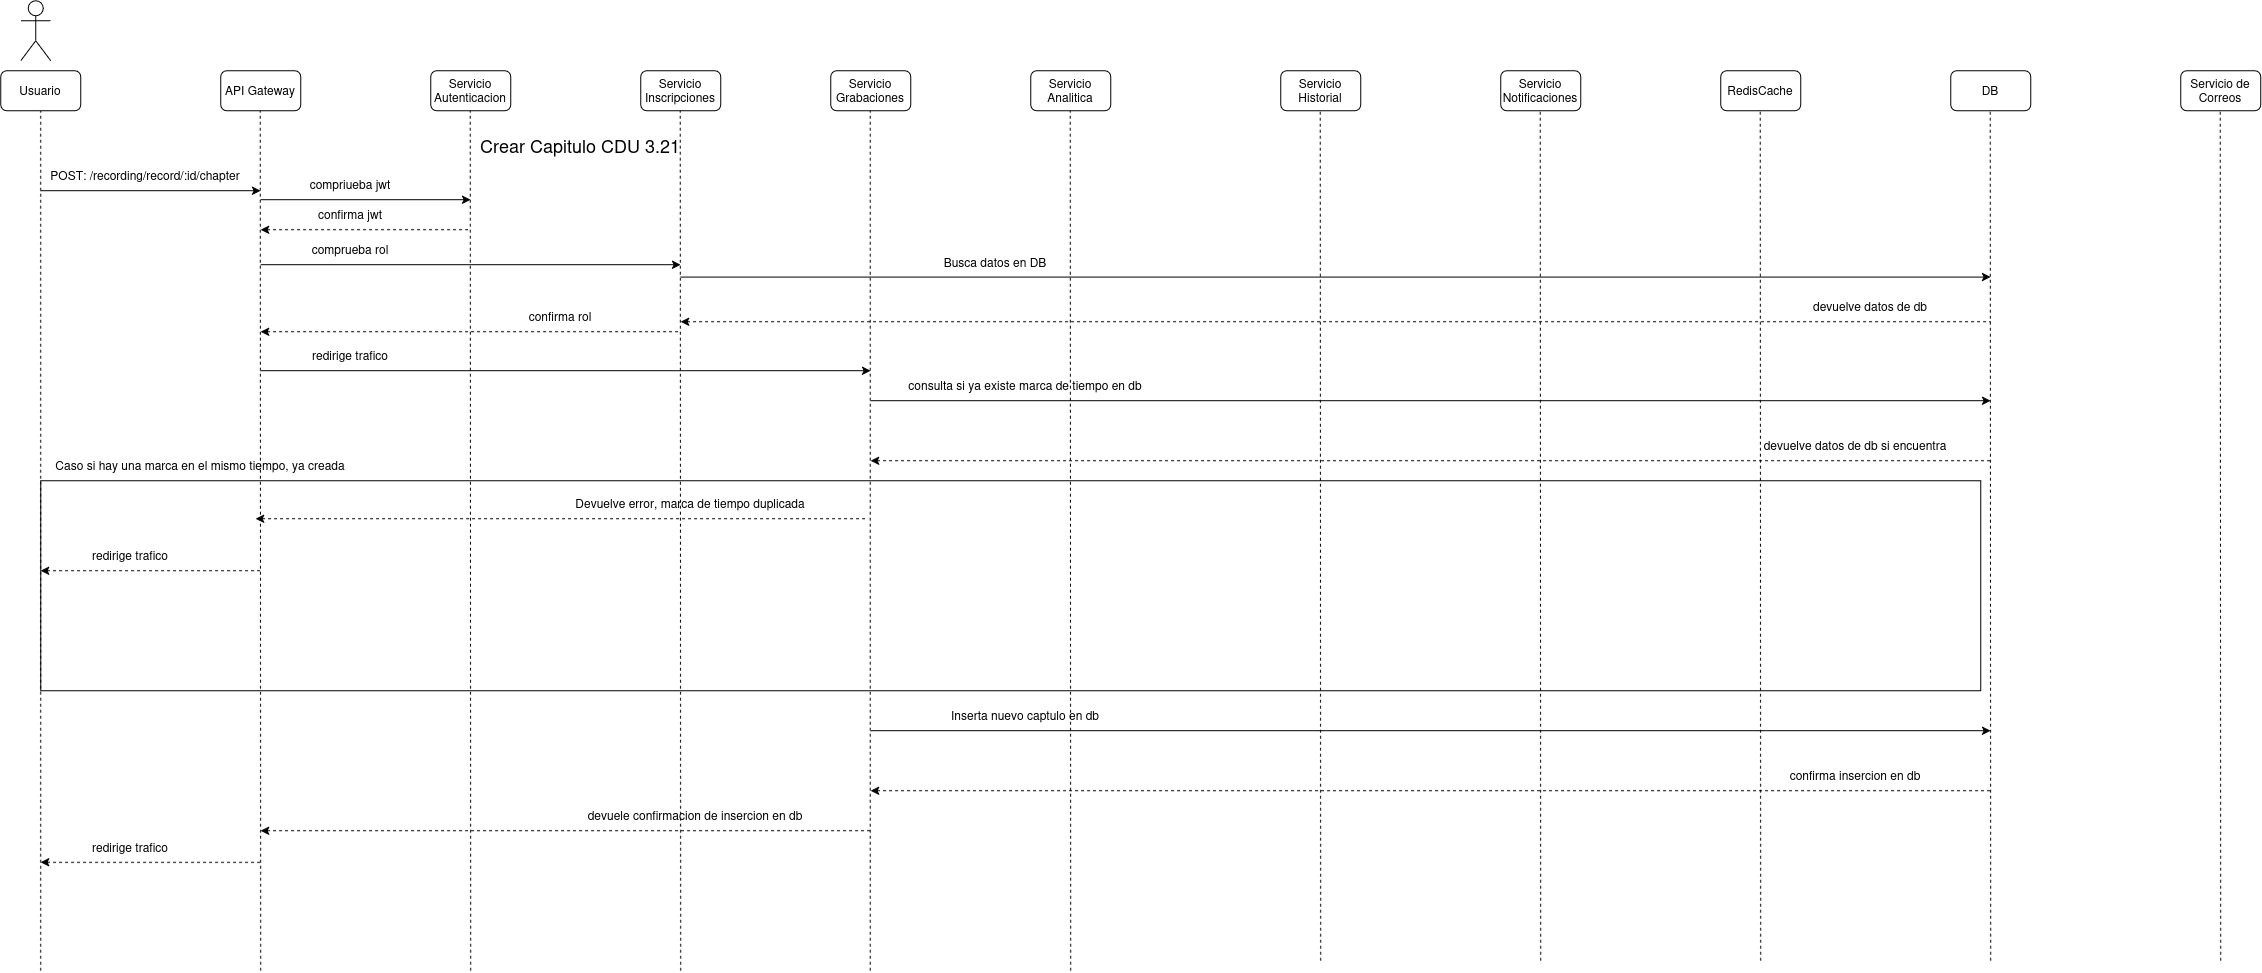

The diagram above was exported from draw.io. Its source (the exported page's mxGraphModel, read from the mxfile embedded in the PNG):
<mxGraphModel dx="2260" dy="1325" grid="1" gridSize="10" guides="1" tooltips="1" connect="1" arrows="1" fold="1" page="1" pageScale="1" pageWidth="850" pageHeight="1100" math="0" shadow="0">
  <root>
    <mxCell id="nio4Z8poD6XZMlQBqsHg-0" />
    <mxCell id="nio4Z8poD6XZMlQBqsHg-1" parent="nio4Z8poD6XZMlQBqsHg-0" />
    <mxCell id="rQBUhTRXQylNIQyHeNK1-4" parent="nio4Z8poD6XZMlQBqsHg-1" style="rounded=0;whiteSpace=wrap;html=1;fillColor=none;strokeColor=light-dark(#000000,#FF0000);" value="" vertex="1">
      <mxGeometry height="210" width="1940" x="80" y="510" as="geometry" />
    </mxCell>
    <mxCell id="nio4Z8poD6XZMlQBqsHg-2" parent="nio4Z8poD6XZMlQBqsHg-1" style="shape=umlActor;verticalLabelPosition=bottom;verticalAlign=top;html=1;outlineConnect=0;" value="" vertex="1">
      <mxGeometry height="60" width="30" x="60" y="30" as="geometry" />
    </mxCell>
    <mxCell id="nio4Z8poD6XZMlQBqsHg-3" parent="nio4Z8poD6XZMlQBqsHg-1" style="rounded=1;whiteSpace=wrap;html=1;" value="Usuario" vertex="1">
      <mxGeometry height="40" width="80" x="40" y="100" as="geometry" />
    </mxCell>
    <mxCell id="nio4Z8poD6XZMlQBqsHg-4" parent="nio4Z8poD6XZMlQBqsHg-1" style="rounded=1;whiteSpace=wrap;html=1;" value="API Gateway" vertex="1">
      <mxGeometry height="40" width="80" x="260" y="100" as="geometry" />
    </mxCell>
    <mxCell id="nio4Z8poD6XZMlQBqsHg-5" parent="nio4Z8poD6XZMlQBqsHg-1" style="rounded=1;whiteSpace=wrap;html=1;" value="Servicio Autenticacion" vertex="1">
      <mxGeometry height="40" width="80" x="470" y="100" as="geometry" />
    </mxCell>
    <mxCell id="nio4Z8poD6XZMlQBqsHg-6" parent="nio4Z8poD6XZMlQBqsHg-1" style="rounded=1;whiteSpace=wrap;html=1;" value="Servicio Inscripciones" vertex="1">
      <mxGeometry height="40" width="80" x="680" y="100" as="geometry" />
    </mxCell>
    <mxCell id="nio4Z8poD6XZMlQBqsHg-7" parent="nio4Z8poD6XZMlQBqsHg-1" style="rounded=1;whiteSpace=wrap;html=1;" value="Servicio Grabaciones" vertex="1">
      <mxGeometry height="40" width="80" x="870" y="100" as="geometry" />
    </mxCell>
    <mxCell id="nio4Z8poD6XZMlQBqsHg-8" parent="nio4Z8poD6XZMlQBqsHg-1" style="rounded=1;whiteSpace=wrap;html=1;" value="Servicio Analitica" vertex="1">
      <mxGeometry height="40" width="80" x="1070" y="100" as="geometry" />
    </mxCell>
    <mxCell id="nio4Z8poD6XZMlQBqsHg-9" parent="nio4Z8poD6XZMlQBqsHg-1" style="rounded=1;whiteSpace=wrap;html=1;" value="RedisCache" vertex="1">
      <mxGeometry height="40" width="80" x="1760" y="100" as="geometry" />
    </mxCell>
    <mxCell id="nio4Z8poD6XZMlQBqsHg-10" parent="nio4Z8poD6XZMlQBqsHg-1" style="rounded=1;whiteSpace=wrap;html=1;" value="Servicio Notificaciones" vertex="1">
      <mxGeometry height="40" width="80" x="1540" y="100" as="geometry" />
    </mxCell>
    <mxCell id="nio4Z8poD6XZMlQBqsHg-11" parent="nio4Z8poD6XZMlQBqsHg-1" style="rounded=1;whiteSpace=wrap;html=1;" value="Servicio Historial" vertex="1">
      <mxGeometry height="40" width="80" x="1320" y="100" as="geometry" />
    </mxCell>
    <mxCell id="nio4Z8poD6XZMlQBqsHg-12" parent="nio4Z8poD6XZMlQBqsHg-1" style="rounded=1;whiteSpace=wrap;html=1;" value="DB" vertex="1">
      <mxGeometry height="40" width="80" x="1990" y="100" as="geometry" />
    </mxCell>
    <mxCell id="nio4Z8poD6XZMlQBqsHg-13" parent="nio4Z8poD6XZMlQBqsHg-1" style="rounded=1;whiteSpace=wrap;html=1;" value="Servicio de Correos" vertex="1">
      <mxGeometry height="40" width="80" x="2220" y="100" as="geometry" />
    </mxCell>
    <mxCell id="nio4Z8poD6XZMlQBqsHg-14" edge="1" parent="nio4Z8poD6XZMlQBqsHg-1" style="endArrow=classic;html=1;rounded=0;" value="">
      <mxGeometry height="50" relative="1" width="50" as="geometry">
        <mxPoint x="80" y="220" as="sourcePoint" />
        <mxPoint x="300" y="220" as="targetPoint" />
      </mxGeometry>
    </mxCell>
    <mxCell id="nio4Z8poD6XZMlQBqsHg-15" parent="nio4Z8poD6XZMlQBqsHg-1" style="text;html=1;whiteSpace=wrap;strokeColor=none;fillColor=none;align=center;verticalAlign=middle;rounded=0;" value="&lt;div&gt;&lt;span style=&quot;font-size: 18px;&quot;&gt;Crear Capitulo CDU 3.21&lt;/span&gt;&lt;/div&gt;" vertex="1">
      <mxGeometry height="30" width="420" x="410" y="160" as="geometry" />
    </mxCell>
    <mxCell id="nio4Z8poD6XZMlQBqsHg-16" parent="nio4Z8poD6XZMlQBqsHg-1" style="text;html=1;whiteSpace=wrap;strokeColor=none;fillColor=none;align=center;verticalAlign=middle;rounded=0;" value="POST: /recording/record/:id/chapter" vertex="1">
      <mxGeometry height="30" width="210" x="80" y="190" as="geometry" />
    </mxCell>
    <mxCell id="nio4Z8poD6XZMlQBqsHg-17" edge="1" parent="nio4Z8poD6XZMlQBqsHg-1" style="endArrow=none;dashed=1;html=1;rounded=0;entryX=0.5;entryY=1;entryDx=0;entryDy=0;" target="nio4Z8poD6XZMlQBqsHg-3" value="">
      <mxGeometry height="50" relative="1" width="50" as="geometry">
        <mxPoint x="80" y="1000" as="sourcePoint" />
        <mxPoint x="550" y="210" as="targetPoint" />
      </mxGeometry>
    </mxCell>
    <mxCell id="nio4Z8poD6XZMlQBqsHg-18" edge="1" parent="nio4Z8poD6XZMlQBqsHg-1" style="endArrow=none;dashed=1;html=1;rounded=0;entryX=0.5;entryY=1;entryDx=0;entryDy=0;" value="">
      <mxGeometry height="50" relative="1" width="50" as="geometry">
        <mxPoint x="300" y="1000" as="sourcePoint" />
        <mxPoint x="299.5" y="140" as="targetPoint" />
      </mxGeometry>
    </mxCell>
    <mxCell id="nio4Z8poD6XZMlQBqsHg-19" edge="1" parent="nio4Z8poD6XZMlQBqsHg-1" style="endArrow=none;dashed=1;html=1;rounded=0;entryX=0.5;entryY=1;entryDx=0;entryDy=0;" value="">
      <mxGeometry height="50" relative="1" width="50" as="geometry">
        <mxPoint x="510" y="1000" as="sourcePoint" />
        <mxPoint x="509.5" y="140" as="targetPoint" />
      </mxGeometry>
    </mxCell>
    <mxCell id="nio4Z8poD6XZMlQBqsHg-20" edge="1" parent="nio4Z8poD6XZMlQBqsHg-1" style="endArrow=none;dashed=1;html=1;rounded=0;entryX=0.5;entryY=1;entryDx=0;entryDy=0;" value="">
      <mxGeometry height="50" relative="1" width="50" as="geometry">
        <mxPoint x="720" y="1000" as="sourcePoint" />
        <mxPoint x="719.5" y="140" as="targetPoint" />
      </mxGeometry>
    </mxCell>
    <mxCell id="nio4Z8poD6XZMlQBqsHg-21" edge="1" parent="nio4Z8poD6XZMlQBqsHg-1" style="endArrow=none;dashed=1;html=1;rounded=0;entryX=0.5;entryY=1;entryDx=0;entryDy=0;" value="">
      <mxGeometry height="50" relative="1" width="50" as="geometry">
        <mxPoint x="909.5" y="1000" as="sourcePoint" />
        <mxPoint x="909.5" y="140" as="targetPoint" />
      </mxGeometry>
    </mxCell>
    <mxCell id="nio4Z8poD6XZMlQBqsHg-22" edge="1" parent="nio4Z8poD6XZMlQBqsHg-1" style="endArrow=none;dashed=1;html=1;rounded=0;entryX=0.5;entryY=1;entryDx=0;entryDy=0;" value="">
      <mxGeometry height="50" relative="1" width="50" as="geometry">
        <mxPoint x="1110" y="1000" as="sourcePoint" />
        <mxPoint x="1109.5" y="140" as="targetPoint" />
      </mxGeometry>
    </mxCell>
    <mxCell id="nio4Z8poD6XZMlQBqsHg-23" edge="1" parent="nio4Z8poD6XZMlQBqsHg-1" style="endArrow=none;dashed=1;html=1;rounded=0;entryX=0.5;entryY=1;entryDx=0;entryDy=0;" value="">
      <mxGeometry height="50" relative="1" width="50" as="geometry">
        <mxPoint x="1360" y="990" as="sourcePoint" />
        <mxPoint x="1359.5" y="140" as="targetPoint" />
      </mxGeometry>
    </mxCell>
    <mxCell id="nio4Z8poD6XZMlQBqsHg-24" edge="1" parent="nio4Z8poD6XZMlQBqsHg-1" style="endArrow=none;dashed=1;html=1;rounded=0;entryX=0.5;entryY=1;entryDx=0;entryDy=0;" value="">
      <mxGeometry height="50" relative="1" width="50" as="geometry">
        <mxPoint x="1580" y="990" as="sourcePoint" />
        <mxPoint x="1579.5" y="140" as="targetPoint" />
      </mxGeometry>
    </mxCell>
    <mxCell id="nio4Z8poD6XZMlQBqsHg-25" edge="1" parent="nio4Z8poD6XZMlQBqsHg-1" style="endArrow=none;dashed=1;html=1;rounded=0;entryX=0.5;entryY=1;entryDx=0;entryDy=0;" value="">
      <mxGeometry height="50" relative="1" width="50" as="geometry">
        <mxPoint x="1800" y="990" as="sourcePoint" />
        <mxPoint x="1799.5" y="140" as="targetPoint" />
      </mxGeometry>
    </mxCell>
    <mxCell id="nio4Z8poD6XZMlQBqsHg-26" edge="1" parent="nio4Z8poD6XZMlQBqsHg-1" style="endArrow=none;dashed=1;html=1;rounded=0;entryX=0.5;entryY=1;entryDx=0;entryDy=0;" value="">
      <mxGeometry height="50" relative="1" width="50" as="geometry">
        <mxPoint x="2030" y="990" as="sourcePoint" />
        <mxPoint x="2029.5" y="140" as="targetPoint" />
      </mxGeometry>
    </mxCell>
    <mxCell id="nio4Z8poD6XZMlQBqsHg-27" edge="1" parent="nio4Z8poD6XZMlQBqsHg-1" style="endArrow=none;dashed=1;html=1;rounded=0;entryX=0.5;entryY=1;entryDx=0;entryDy=0;" value="">
      <mxGeometry height="50" relative="1" width="50" as="geometry">
        <mxPoint x="2260" y="990" as="sourcePoint" />
        <mxPoint x="2259.5" y="140" as="targetPoint" />
      </mxGeometry>
    </mxCell>
    <mxCell id="nio4Z8poD6XZMlQBqsHg-28" edge="1" parent="nio4Z8poD6XZMlQBqsHg-1" style="endArrow=classic;html=1;rounded=0;" value="">
      <mxGeometry height="50" relative="1" width="50" as="geometry">
        <mxPoint x="300" y="400" as="sourcePoint" />
        <mxPoint x="910" y="400" as="targetPoint" />
      </mxGeometry>
    </mxCell>
    <mxCell id="nio4Z8poD6XZMlQBqsHg-29" parent="nio4Z8poD6XZMlQBqsHg-1" style="text;html=1;whiteSpace=wrap;strokeColor=none;fillColor=none;align=center;verticalAlign=middle;rounded=0;" value="redirige trafico" vertex="1">
      <mxGeometry height="30" width="120" x="330" y="370" as="geometry" />
    </mxCell>
    <mxCell id="nio4Z8poD6XZMlQBqsHg-30" edge="1" parent="nio4Z8poD6XZMlQBqsHg-1" style="endArrow=classic;html=1;rounded=0;" value="">
      <mxGeometry height="50" relative="1" width="50" as="geometry">
        <mxPoint x="910" y="430" as="sourcePoint" />
        <mxPoint x="2030" y="430" as="targetPoint" />
      </mxGeometry>
    </mxCell>
    <mxCell id="nio4Z8poD6XZMlQBqsHg-31" parent="nio4Z8poD6XZMlQBqsHg-1" style="text;html=1;whiteSpace=wrap;strokeColor=none;fillColor=none;align=center;verticalAlign=middle;rounded=0;" value="consulta si ya existe marca de tiempo en db" vertex="1">
      <mxGeometry height="30" width="250" x="940" y="400" as="geometry" />
    </mxCell>
    <mxCell id="nio4Z8poD6XZMlQBqsHg-32" edge="1" parent="nio4Z8poD6XZMlQBqsHg-1" style="endArrow=none;html=1;rounded=0;startArrow=classic;startFill=1;endFill=0;dashed=1;" value="">
      <mxGeometry height="50" relative="1" width="50" as="geometry">
        <mxPoint x="910" y="490" as="sourcePoint" />
        <mxPoint x="2030" y="490" as="targetPoint" />
      </mxGeometry>
    </mxCell>
    <mxCell id="nio4Z8poD6XZMlQBqsHg-33" parent="nio4Z8poD6XZMlQBqsHg-1" style="text;html=1;whiteSpace=wrap;strokeColor=none;fillColor=none;align=center;verticalAlign=middle;rounded=0;" value="devuelve datos de db si encuentra" vertex="1">
      <mxGeometry height="30" width="250" x="1770" y="460" as="geometry" />
    </mxCell>
    <mxCell id="nio4Z8poD6XZMlQBqsHg-34" edge="1" parent="nio4Z8poD6XZMlQBqsHg-1" style="endArrow=none;html=1;rounded=0;startArrow=classic;startFill=1;endFill=0;dashed=1;" value="">
      <mxGeometry height="50" relative="1" width="50" as="geometry">
        <mxPoint x="295" y="548" as="sourcePoint" />
        <mxPoint x="905" y="548" as="targetPoint" />
      </mxGeometry>
    </mxCell>
    <mxCell id="nio4Z8poD6XZMlQBqsHg-35" parent="nio4Z8poD6XZMlQBqsHg-1" style="text;html=1;whiteSpace=wrap;strokeColor=none;fillColor=none;align=center;verticalAlign=middle;rounded=0;" value="Devuelve error, marca de tiempo duplicada" vertex="1">
      <mxGeometry height="30" width="290" x="585" y="518" as="geometry" />
    </mxCell>
    <mxCell id="nio4Z8poD6XZMlQBqsHg-36" edge="1" parent="nio4Z8poD6XZMlQBqsHg-1" style="endArrow=none;html=1;rounded=0;startArrow=classic;startFill=1;endFill=0;dashed=1;" value="">
      <mxGeometry height="50" relative="1" width="50" as="geometry">
        <mxPoint x="80" y="891.67" as="sourcePoint" />
        <mxPoint x="300" y="891.67" as="targetPoint" />
      </mxGeometry>
    </mxCell>
    <mxCell id="nio4Z8poD6XZMlQBqsHg-37" parent="nio4Z8poD6XZMlQBqsHg-1" style="text;html=1;whiteSpace=wrap;strokeColor=none;fillColor=none;align=center;verticalAlign=middle;rounded=0;" value="redirige trafico" vertex="1">
      <mxGeometry height="30" width="120" x="110" y="861.67" as="geometry" />
    </mxCell>
    <mxCell id="nio4Z8poD6XZMlQBqsHg-38" edge="1" parent="nio4Z8poD6XZMlQBqsHg-1" style="endArrow=classic;html=1;rounded=0;" value="">
      <mxGeometry height="50" relative="1" width="50" as="geometry">
        <mxPoint x="300" y="229" as="sourcePoint" />
        <mxPoint x="510" y="229" as="targetPoint" />
      </mxGeometry>
    </mxCell>
    <mxCell id="nio4Z8poD6XZMlQBqsHg-39" parent="nio4Z8poD6XZMlQBqsHg-1" style="text;html=1;whiteSpace=wrap;strokeColor=none;fillColor=none;align=center;verticalAlign=middle;rounded=0;" value="compriueba jwt" vertex="1">
      <mxGeometry height="30" width="120" x="330" y="199" as="geometry" />
    </mxCell>
    <mxCell id="nio4Z8poD6XZMlQBqsHg-40" edge="1" parent="nio4Z8poD6XZMlQBqsHg-1" style="endArrow=none;html=1;rounded=0;startArrow=classic;startFill=1;endFill=0;dashed=1;" value="">
      <mxGeometry height="50" relative="1" width="50" as="geometry">
        <mxPoint x="300" y="259" as="sourcePoint" />
        <mxPoint x="510" y="259" as="targetPoint" />
      </mxGeometry>
    </mxCell>
    <mxCell id="nio4Z8poD6XZMlQBqsHg-41" parent="nio4Z8poD6XZMlQBqsHg-1" style="text;html=1;whiteSpace=wrap;strokeColor=none;fillColor=none;align=center;verticalAlign=middle;rounded=0;" value="confirma jwt" vertex="1">
      <mxGeometry height="30" width="120" x="330" y="229" as="geometry" />
    </mxCell>
    <mxCell id="nio4Z8poD6XZMlQBqsHg-42" edge="1" parent="nio4Z8poD6XZMlQBqsHg-1" style="endArrow=classic;html=1;rounded=0;" value="">
      <mxGeometry height="50" relative="1" width="50" as="geometry">
        <mxPoint x="300" y="294" as="sourcePoint" />
        <mxPoint x="720" y="294" as="targetPoint" />
      </mxGeometry>
    </mxCell>
    <mxCell id="nio4Z8poD6XZMlQBqsHg-43" parent="nio4Z8poD6XZMlQBqsHg-1" style="text;html=1;whiteSpace=wrap;strokeColor=none;fillColor=none;align=center;verticalAlign=middle;rounded=0;" value="comprueba rol" vertex="1">
      <mxGeometry height="30" width="120" x="330" y="264" as="geometry" />
    </mxCell>
    <mxCell id="nio4Z8poD6XZMlQBqsHg-44" edge="1" parent="nio4Z8poD6XZMlQBqsHg-1" style="endArrow=none;html=1;rounded=0;startArrow=classic;startFill=1;endFill=0;dashed=1;" value="">
      <mxGeometry height="50" relative="1" width="50" as="geometry">
        <mxPoint x="300" y="361" as="sourcePoint" />
        <mxPoint x="720" y="361" as="targetPoint" />
      </mxGeometry>
    </mxCell>
    <mxCell id="nio4Z8poD6XZMlQBqsHg-45" parent="nio4Z8poD6XZMlQBqsHg-1" style="text;html=1;whiteSpace=wrap;strokeColor=none;fillColor=none;align=center;verticalAlign=middle;rounded=0;" value="confirma rol" vertex="1">
      <mxGeometry height="30" width="120" x="540" y="331" as="geometry" />
    </mxCell>
    <mxCell id="nio4Z8poD6XZMlQBqsHg-46" edge="1" parent="nio4Z8poD6XZMlQBqsHg-1" style="endArrow=classic;html=1;rounded=0;" value="">
      <mxGeometry height="50" relative="1" width="50" as="geometry">
        <mxPoint x="720" y="306.38" as="sourcePoint" />
        <mxPoint x="2030" y="306.38" as="targetPoint" />
      </mxGeometry>
    </mxCell>
    <mxCell id="nio4Z8poD6XZMlQBqsHg-47" parent="nio4Z8poD6XZMlQBqsHg-1" style="text;html=1;whiteSpace=wrap;strokeColor=none;fillColor=none;align=center;verticalAlign=middle;rounded=0;" value="Busca datos en DB" vertex="1">
      <mxGeometry height="30" width="170" x="950" y="276.38" as="geometry" />
    </mxCell>
    <mxCell id="nio4Z8poD6XZMlQBqsHg-48" edge="1" parent="nio4Z8poD6XZMlQBqsHg-1" style="endArrow=none;html=1;rounded=0;endFill=0;startArrow=classic;startFill=1;dashed=1;" value="">
      <mxGeometry height="50" relative="1" width="50" as="geometry">
        <mxPoint x="720" y="351" as="sourcePoint" />
        <mxPoint x="2030" y="351" as="targetPoint" />
      </mxGeometry>
    </mxCell>
    <mxCell id="nio4Z8poD6XZMlQBqsHg-49" parent="nio4Z8poD6XZMlQBqsHg-1" style="text;html=1;whiteSpace=wrap;strokeColor=none;fillColor=none;align=center;verticalAlign=middle;rounded=0;" value="devuelve datos de db" vertex="1">
      <mxGeometry height="30" width="220" x="1800" y="321.00000000000006" as="geometry" />
    </mxCell>
    <mxCell id="rQBUhTRXQylNIQyHeNK1-0" edge="1" parent="nio4Z8poD6XZMlQBqsHg-1" style="endArrow=none;html=1;rounded=0;startArrow=classic;startFill=1;endFill=0;dashed=1;" value="">
      <mxGeometry height="50" relative="1" width="50" as="geometry">
        <mxPoint x="300" y="860" as="sourcePoint" />
        <mxPoint x="910" y="860" as="targetPoint" />
      </mxGeometry>
    </mxCell>
    <mxCell id="rQBUhTRXQylNIQyHeNK1-1" parent="nio4Z8poD6XZMlQBqsHg-1" style="text;html=1;whiteSpace=wrap;strokeColor=none;fillColor=none;align=center;verticalAlign=middle;rounded=0;" value="devuele confirmacion de insercion en db" vertex="1">
      <mxGeometry height="30" width="290" x="590" y="830" as="geometry" />
    </mxCell>
    <mxCell id="rQBUhTRXQylNIQyHeNK1-2" edge="1" parent="nio4Z8poD6XZMlQBqsHg-1" style="endArrow=none;html=1;rounded=0;startArrow=classic;startFill=1;endFill=0;dashed=1;" value="">
      <mxGeometry height="50" relative="1" width="50" as="geometry">
        <mxPoint x="80" y="600" as="sourcePoint" />
        <mxPoint x="300" y="600" as="targetPoint" />
      </mxGeometry>
    </mxCell>
    <mxCell id="rQBUhTRXQylNIQyHeNK1-3" parent="nio4Z8poD6XZMlQBqsHg-1" style="text;html=1;whiteSpace=wrap;strokeColor=none;fillColor=none;align=center;verticalAlign=middle;rounded=0;" value="redirige trafico" vertex="1">
      <mxGeometry height="30" width="120" x="110" y="570" as="geometry" />
    </mxCell>
    <mxCell id="rQBUhTRXQylNIQyHeNK1-5" parent="nio4Z8poD6XZMlQBqsHg-1" style="text;html=1;whiteSpace=wrap;strokeColor=none;fillColor=none;align=center;verticalAlign=middle;rounded=0;" value="Caso si hay una marca en el mismo tiempo, ya creada" vertex="1">
      <mxGeometry height="30" width="320" x="80" y="480" as="geometry" />
    </mxCell>
    <mxCell id="rQBUhTRXQylNIQyHeNK1-6" edge="1" parent="nio4Z8poD6XZMlQBqsHg-1" style="endArrow=classic;html=1;rounded=0;" value="">
      <mxGeometry height="50" relative="1" width="50" as="geometry">
        <mxPoint x="910" y="760" as="sourcePoint" />
        <mxPoint x="2030" y="760" as="targetPoint" />
      </mxGeometry>
    </mxCell>
    <mxCell id="rQBUhTRXQylNIQyHeNK1-7" parent="nio4Z8poD6XZMlQBqsHg-1" style="text;html=1;whiteSpace=wrap;strokeColor=none;fillColor=none;align=center;verticalAlign=middle;rounded=0;" value="Inserta nuevo captulo en db" vertex="1">
      <mxGeometry height="30" width="250" x="940" y="730" as="geometry" />
    </mxCell>
    <mxCell id="rQBUhTRXQylNIQyHeNK1-8" edge="1" parent="nio4Z8poD6XZMlQBqsHg-1" style="endArrow=none;html=1;rounded=0;startArrow=classic;startFill=1;endFill=0;dashed=1;" value="">
      <mxGeometry height="50" relative="1" width="50" as="geometry">
        <mxPoint x="910" y="820" as="sourcePoint" />
        <mxPoint x="2030" y="820" as="targetPoint" />
      </mxGeometry>
    </mxCell>
    <mxCell id="rQBUhTRXQylNIQyHeNK1-9" parent="nio4Z8poD6XZMlQBqsHg-1" style="text;html=1;whiteSpace=wrap;strokeColor=none;fillColor=none;align=center;verticalAlign=middle;rounded=0;" value="confirma insercion en db" vertex="1">
      <mxGeometry height="30" width="250" x="1770" y="790" as="geometry" />
    </mxCell>
  </root>
</mxGraphModel>